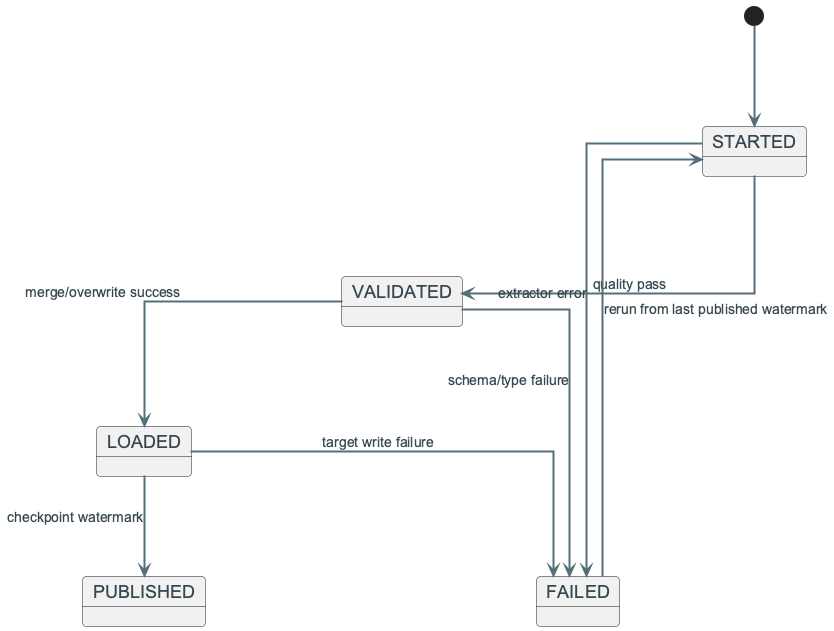

The diagram above was rendered by PlantUML. Its source (embedded in the PNG):
@startuml
!include ../_template_styles.puml

[*] --> STARTED
STARTED --> VALIDATED : quality pass
VALIDATED --> LOADED : merge/overwrite success
LOADED --> PUBLISHED : checkpoint watermark
STARTED --> FAILED : extractor error
VALIDATED --> FAILED : schema/type failure
LOADED --> FAILED : target write failure
FAILED --> STARTED : rerun from last published watermark

@enduml